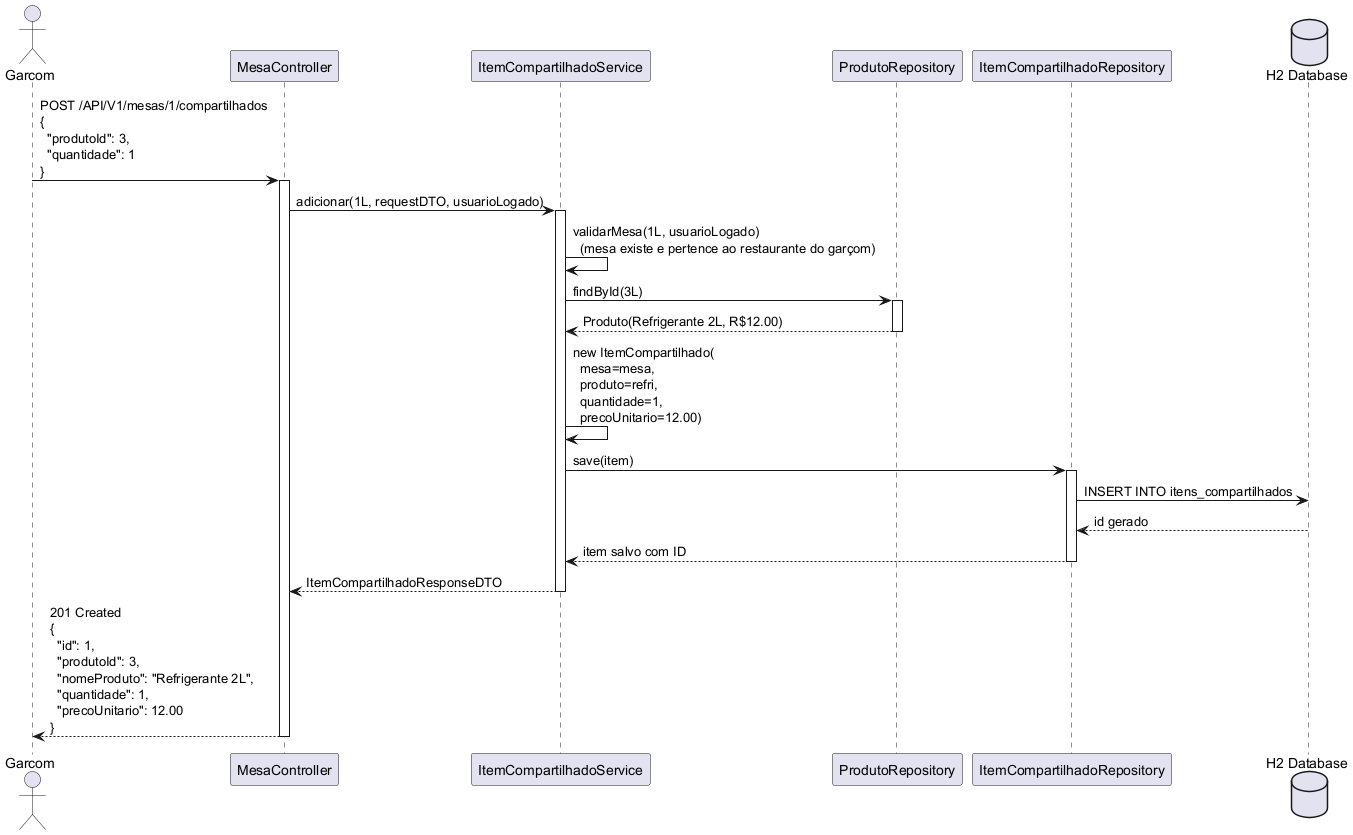

The diagram above was rendered by PlantUML. Its source (embedded in the PNG):
@startuml
actor Garcom as G
participant MesaController as CTRL
participant ItemCompartilhadoService as SVC
participant ProdutoRepository as PREPO
participant ItemCompartilhadoRepository as ICREPO
database "H2 Database" as DB

G -> CTRL: POST /API/V1/mesas/1/compartilhados\n{\n  "produtoId": 3,\n  "quantidade": 1\n}
activate CTRL

CTRL -> SVC: adicionar(1L, requestDTO, usuarioLogado)
activate SVC

SVC -> SVC: validarMesa(1L, usuarioLogado)\n  (mesa existe e pertence ao restaurante do garçom)

SVC -> PREPO: findById(3L)
activate PREPO
PREPO --> SVC: Produto(Refrigerante 2L, R$12.00)
deactivate PREPO

SVC -> SVC: new ItemCompartilhado(\n  mesa=mesa,\n  produto=refri,\n  quantidade=1,\n  precoUnitario=12.00)

SVC -> ICREPO: save(item)
activate ICREPO
ICREPO -> DB: INSERT INTO itens_compartilhados
DB --> ICREPO: id gerado
ICREPO --> SVC: item salvo com ID
deactivate ICREPO

SVC --> CTRL: ItemCompartilhadoResponseDTO
deactivate SVC

CTRL --> G: 201 Created\n{\n  "id": 1,\n  "produtoId": 3,\n  "nomeProduto": "Refrigerante 2L",\n  "quantidade": 1,\n  "precoUnitario": 12.00\n}
deactivate CTRL

@enduml